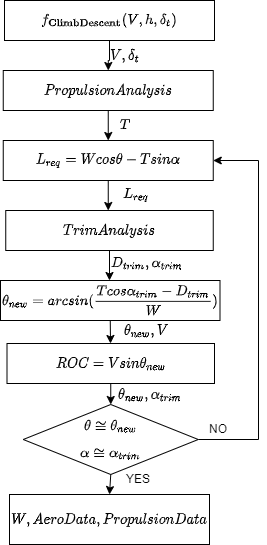

The diagram above was exported from draw.io. Its source (the exported page's mxGraphModel, read from the mxfile embedded in the PNG):
<mxGraphModel dx="868" dy="393" grid="1" gridSize="10" guides="1" tooltips="1" connect="1" arrows="1" fold="1" page="1" pageScale="1" pageWidth="850" pageHeight="1100" math="1" shadow="0">
  <root>
    <mxCell id="0" />
    <mxCell id="1" parent="0" />
    <mxCell id="6Iyjc2z5wrvqqXdy-OYU-1" value="" style="edgeStyle=orthogonalEdgeStyle;rounded=0;orthogonalLoop=1;jettySize=auto;html=1;" parent="1" source="6Iyjc2z5wrvqqXdy-OYU-2" target="6Iyjc2z5wrvqqXdy-OYU-12" edge="1">
      <mxGeometry relative="1" as="geometry" />
    </mxCell>
    <mxCell id="6Iyjc2z5wrvqqXdy-OYU-2" value="$$f_{\textbf{ClimbDescent}} (V, h, \delta_{t})$$" style="rounded=0;whiteSpace=wrap;html=1;" parent="1" vertex="1">
      <mxGeometry x="304" y="70" width="210" height="40" as="geometry" />
    </mxCell>
    <mxCell id="6Iyjc2z5wrvqqXdy-OYU-3" value="$$L_{req}= W cos \theta - T sin \alpha$$" style="rounded=0;whiteSpace=wrap;html=1;" parent="1" vertex="1">
      <mxGeometry x="302.75" y="210" width="210" height="40" as="geometry" />
    </mxCell>
    <mxCell id="6Iyjc2z5wrvqqXdy-OYU-4" value="$$TrimAnalysis$$" style="rounded=0;whiteSpace=wrap;html=1;" parent="1" vertex="1">
      <mxGeometry x="305.25" y="280" width="207.5" height="40" as="geometry" />
    </mxCell>
    <mxCell id="6Iyjc2z5wrvqqXdy-OYU-5" value="$$\theta_{new} = arcsin (\frac{T cos \alpha_{trim} - D_{trim}}{W})$$" style="rounded=0;whiteSpace=wrap;html=1;" parent="1" vertex="1">
      <mxGeometry x="300" y="350" width="219.5" height="40" as="geometry" />
    </mxCell>
    <mxCell id="6Iyjc2z5wrvqqXdy-OYU-6" value="$$\theta \cong \theta_{new}$$$$\alpha \cong \alpha_{trim}$$" style="rhombus;whiteSpace=wrap;html=1;" parent="1" vertex="1">
      <mxGeometry x="322.75" y="474" width="175" height="70" as="geometry" />
    </mxCell>
    <mxCell id="6Iyjc2z5wrvqqXdy-OYU-7" value="" style="endArrow=classic;html=1;rounded=0;exitX=0.5;exitY=1;exitDx=0;exitDy=0;entryX=0.5;entryY=0;entryDx=0;entryDy=0;" parent="1" target="6Iyjc2z5wrvqqXdy-OYU-3" edge="1">
      <mxGeometry width="50" height="50" relative="1" as="geometry">
        <mxPoint x="407.75" y="180" as="sourcePoint" />
        <mxPoint x="532.75" y="270" as="targetPoint" />
      </mxGeometry>
    </mxCell>
    <mxCell id="6Iyjc2z5wrvqqXdy-OYU-8" value="" style="endArrow=classic;html=1;rounded=0;exitX=0.5;exitY=1;exitDx=0;exitDy=0;" parent="1" source="6Iyjc2z5wrvqqXdy-OYU-3" edge="1">
      <mxGeometry width="50" height="50" relative="1" as="geometry">
        <mxPoint x="482.75" y="320" as="sourcePoint" />
        <mxPoint x="407.75" y="280" as="targetPoint" />
      </mxGeometry>
    </mxCell>
    <mxCell id="6Iyjc2z5wrvqqXdy-OYU-9" value="" style="endArrow=classic;html=1;rounded=0;exitX=0.5;exitY=1;exitDx=0;exitDy=0;" parent="1" source="6Iyjc2z5wrvqqXdy-OYU-4" edge="1">
      <mxGeometry width="50" height="50" relative="1" as="geometry">
        <mxPoint x="482.75" y="420" as="sourcePoint" />
        <mxPoint x="409" y="350" as="targetPoint" />
      </mxGeometry>
    </mxCell>
    <mxCell id="6Iyjc2z5wrvqqXdy-OYU-10" value="$$W, AeroData, PropulsionData$$" style="rounded=0;whiteSpace=wrap;html=1;" parent="1" vertex="1">
      <mxGeometry x="309" y="564" width="200" height="50" as="geometry" />
    </mxCell>
    <mxCell id="6Iyjc2z5wrvqqXdy-OYU-11" value="YES" style="text;html=1;strokeColor=none;fillColor=none;align=center;verticalAlign=middle;whiteSpace=wrap;rounded=0;" parent="1" vertex="1">
      <mxGeometry x="408" y="534" width="60" height="30" as="geometry" />
    </mxCell>
    <mxCell id="6Iyjc2z5wrvqqXdy-OYU-12" value="$$PropulsionAnalysis$$" style="rounded=0;whiteSpace=wrap;html=1;" parent="1" vertex="1">
      <mxGeometry x="302.75" y="140" width="210" height="40" as="geometry" />
    </mxCell>
    <mxCell id="6Iyjc2z5wrvqqXdy-OYU-13" value="$$ROC = V sin \theta_{new}$$" style="rounded=0;whiteSpace=wrap;html=1;" parent="1" vertex="1">
      <mxGeometry x="306.5" y="413" width="207.5" height="40" as="geometry" />
    </mxCell>
    <mxCell id="6Iyjc2z5wrvqqXdy-OYU-14" value="" style="endArrow=classic;html=1;rounded=0;exitX=0.5;exitY=1;exitDx=0;exitDy=0;" parent="1" source="6Iyjc2z5wrvqqXdy-OYU-5" target="6Iyjc2z5wrvqqXdy-OYU-13" edge="1">
      <mxGeometry width="50" height="50" relative="1" as="geometry">
        <mxPoint x="308" y="344" as="sourcePoint" />
        <mxPoint x="358" y="294" as="targetPoint" />
      </mxGeometry>
    </mxCell>
    <mxCell id="6Iyjc2z5wrvqqXdy-OYU-15" value="" style="endArrow=classic;html=1;rounded=0;exitX=0.5;exitY=1;exitDx=0;exitDy=0;entryX=0.5;entryY=0;entryDx=0;entryDy=0;" parent="1" source="6Iyjc2z5wrvqqXdy-OYU-13" target="6Iyjc2z5wrvqqXdy-OYU-6" edge="1">
      <mxGeometry width="50" height="50" relative="1" as="geometry">
        <mxPoint x="308" y="344" as="sourcePoint" />
        <mxPoint x="405" y="464" as="targetPoint" />
      </mxGeometry>
    </mxCell>
    <mxCell id="6Iyjc2z5wrvqqXdy-OYU-16" value="" style="endArrow=classic;html=1;rounded=0;exitX=0.5;exitY=1;exitDx=0;exitDy=0;entryX=0.5;entryY=0;entryDx=0;entryDy=0;" parent="1" source="6Iyjc2z5wrvqqXdy-OYU-6" target="6Iyjc2z5wrvqqXdy-OYU-10" edge="1">
      <mxGeometry width="50" height="50" relative="1" as="geometry">
        <mxPoint x="308" y="344" as="sourcePoint" />
        <mxPoint x="358" y="294" as="targetPoint" />
      </mxGeometry>
    </mxCell>
    <mxCell id="6Iyjc2z5wrvqqXdy-OYU-17" value="" style="endArrow=classic;html=1;rounded=0;exitX=1;exitY=0.5;exitDx=0;exitDy=0;entryX=1;entryY=0.5;entryDx=0;entryDy=0;" parent="1" source="6Iyjc2z5wrvqqXdy-OYU-6" target="6Iyjc2z5wrvqqXdy-OYU-3" edge="1">
      <mxGeometry width="50" height="50" relative="1" as="geometry">
        <mxPoint x="308" y="344" as="sourcePoint" />
        <mxPoint x="358" y="294" as="targetPoint" />
        <Array as="points">
          <mxPoint x="558" y="509" />
          <mxPoint x="558" y="230" />
        </Array>
      </mxGeometry>
    </mxCell>
    <mxCell id="6Iyjc2z5wrvqqXdy-OYU-18" value="NO" style="text;html=1;strokeColor=none;fillColor=none;align=center;verticalAlign=middle;whiteSpace=wrap;rounded=0;" parent="1" vertex="1">
      <mxGeometry x="488" y="484" width="60" height="30" as="geometry" />
    </mxCell>
    <mxCell id="6Iyjc2z5wrvqqXdy-OYU-19" value="$$V, \delta_{t}$$" style="text;html=1;strokeColor=none;fillColor=none;align=center;verticalAlign=middle;whiteSpace=wrap;rounded=0;" parent="1" vertex="1">
      <mxGeometry x="395" y="110" width="60" height="30" as="geometry" />
    </mxCell>
    <mxCell id="6Iyjc2z5wrvqqXdy-OYU-20" value="$$T$$" style="text;html=1;strokeColor=none;fillColor=none;align=center;verticalAlign=middle;whiteSpace=wrap;rounded=0;" parent="1" vertex="1">
      <mxGeometry x="395" y="180" width="60" height="30" as="geometry" />
    </mxCell>
    <mxCell id="6Iyjc2z5wrvqqXdy-OYU-21" value="$$L_{req}$$" style="text;html=1;strokeColor=none;fillColor=none;align=center;verticalAlign=middle;whiteSpace=wrap;rounded=0;" parent="1" vertex="1">
      <mxGeometry x="406" y="250" width="60" height="30" as="geometry" />
    </mxCell>
    <mxCell id="6Iyjc2z5wrvqqXdy-OYU-22" value="$$D_{trim}, \alpha_{trim}$$" style="text;html=1;strokeColor=none;fillColor=none;align=center;verticalAlign=middle;whiteSpace=wrap;rounded=0;" parent="1" vertex="1">
      <mxGeometry x="417" y="318" width="60" height="30" as="geometry" />
    </mxCell>
    <mxCell id="6Iyjc2z5wrvqqXdy-OYU-23" value="$$\theta_{new}, V$$" style="text;html=1;strokeColor=none;fillColor=none;align=center;verticalAlign=middle;whiteSpace=wrap;rounded=0;" parent="1" vertex="1">
      <mxGeometry x="416" y="385" width="60" height="30" as="geometry" />
    </mxCell>
    <mxCell id="6Iyjc2z5wrvqqXdy-OYU-24" value="$$\theta_{new}, \alpha_{trim}$$" style="text;html=1;strokeColor=none;fillColor=none;align=center;verticalAlign=middle;whiteSpace=wrap;rounded=0;" parent="1" vertex="1">
      <mxGeometry x="420" y="449" width="60" height="30" as="geometry" />
    </mxCell>
  </root>
</mxGraphModel>